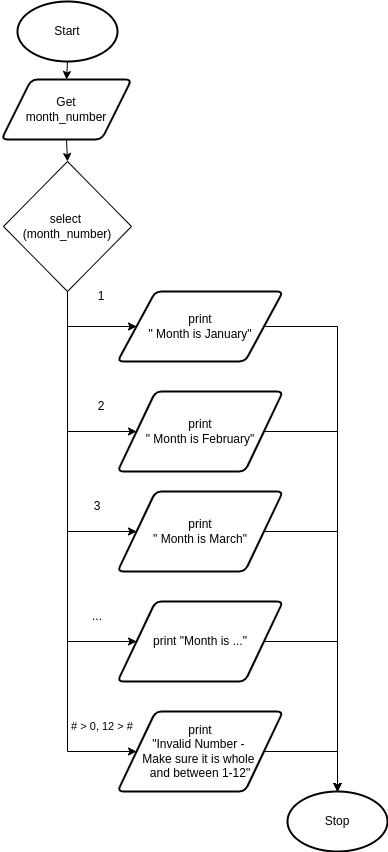

The diagram above was exported from draw.io. Its source (the exported page's mxGraphModel, read from the mxfile embedded in the PNG):
<mxGraphModel dx="594" dy="607" grid="1" gridSize="10" guides="1" tooltips="1" connect="1" arrows="1" fold="1" page="1" pageScale="1" pageWidth="827" pageHeight="1169" math="0" shadow="0">
  <root>
    <mxCell id="0" />
    <mxCell id="1" parent="0" />
    <mxCell id="6" style="edgeStyle=none;html=1;exitX=0.5;exitY=1;exitDx=0;exitDy=0;exitPerimeter=0;entryX=0.5;entryY=0;entryDx=0;entryDy=0;" parent="1" source="2" target="3" edge="1">
      <mxGeometry relative="1" as="geometry" />
    </mxCell>
    <mxCell id="2" value="Start" style="strokeWidth=2;html=1;shape=mxgraph.flowchart.start_1;whiteSpace=wrap;" parent="1" vertex="1">
      <mxGeometry x="20" y="60" width="100" height="60" as="geometry" />
    </mxCell>
    <mxCell id="45" style="edgeStyle=none;rounded=0;html=1;exitX=0.5;exitY=1;exitDx=0;exitDy=0;entryX=0.5;entryY=0;entryDx=0;entryDy=0;fontSize=11;" parent="1" source="3" target="22" edge="1">
      <mxGeometry relative="1" as="geometry" />
    </mxCell>
    <mxCell id="3" value="Get&lt;br&gt;month_number" style="shape=parallelogram;html=1;strokeWidth=2;perimeter=parallelogramPerimeter;whiteSpace=wrap;rounded=1;arcSize=12;size=0.23;" parent="1" vertex="1">
      <mxGeometry x="4" y="138" width="130" height="60" as="geometry" />
    </mxCell>
    <mxCell id="11" value="Stop" style="strokeWidth=2;html=1;shape=mxgraph.flowchart.start_1;whiteSpace=wrap;" parent="1" vertex="1">
      <mxGeometry x="290" y="850" width="100" height="60" as="geometry" />
    </mxCell>
    <mxCell id="17" style="edgeStyle=none;html=1;entryX=0;entryY=0.5;entryDx=0;entryDy=0;rounded=0;" parent="1" source="22" target="24" edge="1">
      <mxGeometry relative="1" as="geometry">
        <Array as="points">
          <mxPoint x="70" y="385" />
        </Array>
      </mxGeometry>
    </mxCell>
    <mxCell id="18" style="edgeStyle=none;rounded=0;html=1;entryX=0;entryY=0.5;entryDx=0;entryDy=0;" parent="1" source="22" target="26" edge="1">
      <mxGeometry relative="1" as="geometry">
        <Array as="points">
          <mxPoint x="70" y="490" />
        </Array>
      </mxGeometry>
    </mxCell>
    <mxCell id="19" style="edgeStyle=none;rounded=0;html=1;entryX=0;entryY=0.5;entryDx=0;entryDy=0;" parent="1" source="22" target="28" edge="1">
      <mxGeometry relative="1" as="geometry">
        <Array as="points">
          <mxPoint x="70" y="590" />
        </Array>
      </mxGeometry>
    </mxCell>
    <mxCell id="20" style="edgeStyle=none;rounded=0;html=1;entryX=0;entryY=0.5;entryDx=0;entryDy=0;" parent="1" source="22" target="30" edge="1">
      <mxGeometry relative="1" as="geometry">
        <Array as="points">
          <mxPoint x="70" y="700" />
        </Array>
      </mxGeometry>
    </mxCell>
    <mxCell id="21" style="edgeStyle=none;rounded=0;html=1;entryX=0;entryY=0.5;entryDx=0;entryDy=0;endArrow=classic;endFill=1;" parent="1" source="22" target="38" edge="1">
      <mxGeometry relative="1" as="geometry">
        <Array as="points">
          <mxPoint x="70" y="810" />
        </Array>
      </mxGeometry>
    </mxCell>
    <mxCell id="22" value="select &lt;br&gt;(month_number)&lt;br&gt;" style="rhombus;whiteSpace=wrap;html=1;" parent="1" vertex="1">
      <mxGeometry x="6" y="220" width="128" height="130" as="geometry" />
    </mxCell>
    <mxCell id="39" style="edgeStyle=none;html=1;exitX=1;exitY=0.5;exitDx=0;exitDy=0;entryX=0.5;entryY=0;entryDx=0;entryDy=0;entryPerimeter=0;fontSize=11;rounded=0;" parent="1" source="24" target="11" edge="1">
      <mxGeometry relative="1" as="geometry">
        <Array as="points">
          <mxPoint x="340" y="385" />
        </Array>
      </mxGeometry>
    </mxCell>
    <mxCell id="24" value="print&lt;br&gt;&quot; Month is January&quot;" style="shape=parallelogram;html=1;strokeWidth=2;perimeter=parallelogramPerimeter;whiteSpace=wrap;rounded=1;arcSize=12;size=0.23;" parent="1" vertex="1">
      <mxGeometry x="120" y="350" width="165.5" height="70" as="geometry" />
    </mxCell>
    <mxCell id="40" style="edgeStyle=none;rounded=0;html=1;exitX=1;exitY=0.5;exitDx=0;exitDy=0;entryX=0.5;entryY=0;entryDx=0;entryDy=0;entryPerimeter=0;fontSize=11;" parent="1" source="26" target="11" edge="1">
      <mxGeometry relative="1" as="geometry">
        <Array as="points">
          <mxPoint x="340" y="490" />
        </Array>
      </mxGeometry>
    </mxCell>
    <mxCell id="26" value="print&lt;br&gt;&quot; Month is February&quot;" style="shape=parallelogram;html=1;strokeWidth=2;perimeter=parallelogramPerimeter;whiteSpace=wrap;rounded=1;arcSize=12;size=0.23;" parent="1" vertex="1">
      <mxGeometry x="120" y="450" width="165.5" height="80" as="geometry" />
    </mxCell>
    <mxCell id="41" style="edgeStyle=none;rounded=0;html=1;exitX=1;exitY=0.5;exitDx=0;exitDy=0;entryX=0.5;entryY=0;entryDx=0;entryDy=0;entryPerimeter=0;fontSize=11;" parent="1" source="28" target="11" edge="1">
      <mxGeometry relative="1" as="geometry">
        <Array as="points">
          <mxPoint x="340" y="590" />
        </Array>
      </mxGeometry>
    </mxCell>
    <mxCell id="28" value="print&lt;br&gt;&quot; Month is March&quot;" style="shape=parallelogram;html=1;strokeWidth=2;perimeter=parallelogramPerimeter;whiteSpace=wrap;rounded=1;arcSize=12;size=0.23;" parent="1" vertex="1">
      <mxGeometry x="120" y="550" width="165.5" height="80" as="geometry" />
    </mxCell>
    <mxCell id="42" style="edgeStyle=none;rounded=0;html=1;exitX=1;exitY=0.5;exitDx=0;exitDy=0;entryX=0.5;entryY=0;entryDx=0;entryDy=0;entryPerimeter=0;fontSize=11;" parent="1" source="30" target="11" edge="1">
      <mxGeometry relative="1" as="geometry">
        <Array as="points">
          <mxPoint x="340" y="700" />
        </Array>
      </mxGeometry>
    </mxCell>
    <mxCell id="30" value="print &quot;Month is ...&quot;" style="shape=parallelogram;html=1;strokeWidth=2;perimeter=parallelogramPerimeter;whiteSpace=wrap;rounded=1;arcSize=12;size=0.23;" parent="1" vertex="1">
      <mxGeometry x="120" y="660" width="165.5" height="80" as="geometry" />
    </mxCell>
    <mxCell id="32" value="1" style="text;html=1;strokeColor=none;fillColor=none;align=center;verticalAlign=middle;whiteSpace=wrap;rounded=0;" parent="1" vertex="1">
      <mxGeometry x="74" y="340" width="60" height="30" as="geometry" />
    </mxCell>
    <mxCell id="33" value="2" style="text;html=1;strokeColor=none;fillColor=none;align=center;verticalAlign=middle;whiteSpace=wrap;rounded=0;" parent="1" vertex="1">
      <mxGeometry x="74" y="450" width="60" height="30" as="geometry" />
    </mxCell>
    <mxCell id="34" value="3" style="text;html=1;strokeColor=none;fillColor=none;align=center;verticalAlign=middle;whiteSpace=wrap;rounded=0;" parent="1" vertex="1">
      <mxGeometry x="70" y="550" width="60" height="30" as="geometry" />
    </mxCell>
    <mxCell id="35" value="..." style="text;html=1;strokeColor=none;fillColor=none;align=center;verticalAlign=middle;whiteSpace=wrap;rounded=0;" parent="1" vertex="1">
      <mxGeometry x="70" y="660" width="60" height="30" as="geometry" />
    </mxCell>
    <mxCell id="36" value="&lt;font style=&quot;font-size: 11px&quot;&gt;# &amp;gt; 0, 12 &amp;gt; #&lt;/font&gt;" style="text;html=1;strokeColor=none;fillColor=none;align=center;verticalAlign=middle;whiteSpace=wrap;rounded=0;" parent="1" vertex="1">
      <mxGeometry x="70" y="770" width="70" height="30" as="geometry" />
    </mxCell>
    <mxCell id="43" style="edgeStyle=none;rounded=0;html=1;exitX=1;exitY=0.5;exitDx=0;exitDy=0;entryX=0.5;entryY=0;entryDx=0;entryDy=0;entryPerimeter=0;fontSize=11;" parent="1" source="38" target="11" edge="1">
      <mxGeometry relative="1" as="geometry">
        <Array as="points">
          <mxPoint x="340" y="810" />
        </Array>
      </mxGeometry>
    </mxCell>
    <mxCell id="38" value="print&lt;br&gt;&quot;Invalid Number - &lt;br&gt;Make sure it is whole &lt;br&gt;and between 1-12&quot;" style="shape=parallelogram;html=1;strokeWidth=2;perimeter=parallelogramPerimeter;whiteSpace=wrap;rounded=1;arcSize=12;size=0.23;" parent="1" vertex="1">
      <mxGeometry x="120" y="770" width="165.5" height="80" as="geometry" />
    </mxCell>
  </root>
</mxGraphModel>